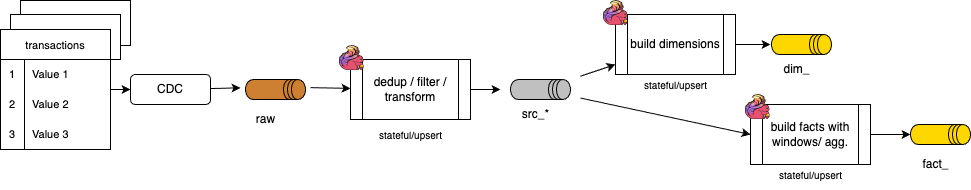

The diagram above was exported from draw.io. Its source (the exported page's mxGraphModel, read from the mxfile embedded in the PNG):
<mxGraphModel dx="1300" dy="512" grid="1" gridSize="10" guides="1" tooltips="1" connect="1" arrows="1" fold="1" page="1" pageScale="1" pageWidth="850" pageHeight="1100" math="0" shadow="0">
  <root>
    <mxCell id="0" />
    <mxCell id="1" parent="0" />
    <mxCell id="37" value="" style="rounded=0;whiteSpace=wrap;html=1;" parent="1" vertex="1">
      <mxGeometry x="-170" y="221" width="110" height="45" as="geometry" />
    </mxCell>
    <mxCell id="36" value="" style="rounded=0;whiteSpace=wrap;html=1;" parent="1" vertex="1">
      <mxGeometry x="-180" y="235" width="110" height="45" as="geometry" />
    </mxCell>
    <mxCell id="2" style="edgeStyle=none;html=1;" parent="1" target="5" edge="1">
      <mxGeometry relative="1" as="geometry">
        <mxPoint x="120" y="308.14814814814815" as="sourcePoint" />
      </mxGeometry>
    </mxCell>
    <mxCell id="4" style="edgeStyle=none;html=1;exitX=1;exitY=0.5;exitDx=0;exitDy=0;" parent="1" source="5" edge="1">
      <mxGeometry relative="1" as="geometry">
        <mxPoint x="310" y="310" as="targetPoint" />
      </mxGeometry>
    </mxCell>
    <mxCell id="5" value="dedup / filter / transform" style="shape=process;whiteSpace=wrap;html=1;backgroundOutline=1;" parent="1" vertex="1">
      <mxGeometry x="160" y="280" width="120" height="60" as="geometry" />
    </mxCell>
    <mxCell id="6" value="transactions" style="shape=table;startSize=30;container=1;collapsible=0;childLayout=tableLayout;fixedRows=1;rowLines=0;fontStyle=0;strokeColor=default;fontSize=11;" parent="1" vertex="1">
      <mxGeometry x="-190" y="250" width="110" height="120" as="geometry" />
    </mxCell>
    <mxCell id="7" value="" style="shape=tableRow;horizontal=0;startSize=0;swimlaneHead=0;swimlaneBody=0;top=0;left=0;bottom=0;right=0;collapsible=0;dropTarget=0;fillColor=none;points=[[0,0.5],[1,0.5]];portConstraint=eastwest;strokeColor=inherit;fontSize=11;" parent="6" vertex="1">
      <mxGeometry y="30" width="110" height="30" as="geometry" />
    </mxCell>
    <mxCell id="8" value="1" style="shape=partialRectangle;html=1;whiteSpace=wrap;connectable=0;fillColor=none;top=0;left=0;bottom=0;right=0;overflow=hidden;pointerEvents=1;strokeColor=inherit;fontSize=11;" parent="7" vertex="1">
      <mxGeometry width="24" height="30" as="geometry">
        <mxRectangle width="24" height="30" as="alternateBounds" />
      </mxGeometry>
    </mxCell>
    <mxCell id="9" value="Value 1" style="shape=partialRectangle;html=1;whiteSpace=wrap;connectable=0;fillColor=none;top=0;left=0;bottom=0;right=0;align=left;spacingLeft=6;overflow=hidden;strokeColor=inherit;fontSize=11;" parent="7" vertex="1">
      <mxGeometry x="24" width="86" height="30" as="geometry">
        <mxRectangle width="86" height="30" as="alternateBounds" />
      </mxGeometry>
    </mxCell>
    <mxCell id="10" value="" style="shape=tableRow;horizontal=0;startSize=0;swimlaneHead=0;swimlaneBody=0;top=0;left=0;bottom=0;right=0;collapsible=0;dropTarget=0;fillColor=none;points=[[0,0.5],[1,0.5]];portConstraint=eastwest;strokeColor=inherit;fontSize=11;" parent="6" vertex="1">
      <mxGeometry y="60" width="110" height="30" as="geometry" />
    </mxCell>
    <mxCell id="11" value="2" style="shape=partialRectangle;html=1;whiteSpace=wrap;connectable=0;fillColor=none;top=0;left=0;bottom=0;right=0;overflow=hidden;strokeColor=inherit;fontSize=11;" parent="10" vertex="1">
      <mxGeometry width="24" height="30" as="geometry">
        <mxRectangle width="24" height="30" as="alternateBounds" />
      </mxGeometry>
    </mxCell>
    <mxCell id="12" value="Value 2" style="shape=partialRectangle;html=1;whiteSpace=wrap;connectable=0;fillColor=none;top=0;left=0;bottom=0;right=0;align=left;spacingLeft=6;overflow=hidden;strokeColor=inherit;fontSize=11;" parent="10" vertex="1">
      <mxGeometry x="24" width="86" height="30" as="geometry">
        <mxRectangle width="86" height="30" as="alternateBounds" />
      </mxGeometry>
    </mxCell>
    <mxCell id="13" value="" style="shape=tableRow;horizontal=0;startSize=0;swimlaneHead=0;swimlaneBody=0;top=0;left=0;bottom=0;right=0;collapsible=0;dropTarget=0;fillColor=none;points=[[0,0.5],[1,0.5]];portConstraint=eastwest;strokeColor=inherit;fontSize=11;" parent="6" vertex="1">
      <mxGeometry y="90" width="110" height="30" as="geometry" />
    </mxCell>
    <mxCell id="14" value="3" style="shape=partialRectangle;html=1;whiteSpace=wrap;connectable=0;fillColor=none;top=0;left=0;bottom=0;right=0;overflow=hidden;strokeColor=inherit;fontSize=11;" parent="13" vertex="1">
      <mxGeometry width="24" height="30" as="geometry">
        <mxRectangle width="24" height="30" as="alternateBounds" />
      </mxGeometry>
    </mxCell>
    <mxCell id="15" value="Value 3" style="shape=partialRectangle;html=1;whiteSpace=wrap;connectable=0;fillColor=none;top=0;left=0;bottom=0;right=0;align=left;spacingLeft=6;overflow=hidden;strokeColor=inherit;fontSize=11;" parent="13" vertex="1">
      <mxGeometry x="24" width="86" height="30" as="geometry">
        <mxRectangle width="86" height="30" as="alternateBounds" />
      </mxGeometry>
    </mxCell>
    <mxCell id="16" style="html=1;entryX=0;entryY=0.5;entryDx=0;entryDy=0;" parent="1" source="6" target="19" edge="1">
      <mxGeometry relative="1" as="geometry" />
    </mxCell>
    <mxCell id="23" style="edgeStyle=none;html=1;" parent="1" target="21" edge="1">
      <mxGeometry relative="1" as="geometry">
        <mxPoint x="390" y="296.66666666666663" as="sourcePoint" />
      </mxGeometry>
    </mxCell>
    <mxCell id="24" style="edgeStyle=none;html=1;entryX=0;entryY=0.5;entryDx=0;entryDy=0;" parent="1" target="22" edge="1">
      <mxGeometry relative="1" as="geometry">
        <mxPoint x="390" y="318.57142857142856" as="sourcePoint" />
      </mxGeometry>
    </mxCell>
    <mxCell id="18" value="" style="shape=image;verticalLabelPosition=bottom;labelBackgroundColor=default;verticalAlign=top;aspect=fixed;imageAspect=0;image=data:image/png,(base64 omitted: 7564 chars);" parent="1" vertex="1">
      <mxGeometry x="149" y="266" width="25" height="25" as="geometry" />
    </mxCell>
    <mxCell id="20" style="edgeStyle=none;html=1;" parent="1" source="19" edge="1">
      <mxGeometry relative="1" as="geometry">
        <mxPoint x="50" y="308.33333333333337" as="targetPoint" />
      </mxGeometry>
    </mxCell>
    <mxCell id="19" value="CDC" style="rounded=1;whiteSpace=wrap;html=1;" parent="1" vertex="1">
      <mxGeometry x="-60" y="295" width="80" height="30" as="geometry" />
    </mxCell>
    <mxCell id="38" style="edgeStyle=none;html=1;entryX=0.5;entryY=1;entryDx=0;entryDy=0;entryPerimeter=0;" parent="1" source="21" edge="1">
      <mxGeometry relative="1" as="geometry">
        <mxPoint x="580" y="265" as="targetPoint" />
      </mxGeometry>
    </mxCell>
    <mxCell id="21" value="build dimensions" style="shape=process;whiteSpace=wrap;html=1;backgroundOutline=1;" parent="1" vertex="1">
      <mxGeometry x="425" y="235" width="120" height="60" as="geometry" />
    </mxCell>
    <mxCell id="40" style="edgeStyle=none;html=1;" parent="1" source="22" edge="1">
      <mxGeometry relative="1" as="geometry">
        <mxPoint x="720" y="355" as="targetPoint" />
      </mxGeometry>
    </mxCell>
    <mxCell id="22" value="build facts with windows/ agg." style="shape=process;whiteSpace=wrap;html=1;backgroundOutline=1;" parent="1" vertex="1">
      <mxGeometry x="560" y="325" width="120" height="60" as="geometry" />
    </mxCell>
    <mxCell id="41" value="" style="shape=image;verticalLabelPosition=bottom;labelBackgroundColor=default;verticalAlign=top;aspect=fixed;imageAspect=0;image=data:image/png,(base64 omitted: 7564 chars);" parent="1" vertex="1">
      <mxGeometry x="413" y="221" width="25" height="25" as="geometry" />
    </mxCell>
    <mxCell id="42" value="" style="shape=image;verticalLabelPosition=bottom;labelBackgroundColor=default;verticalAlign=top;aspect=fixed;imageAspect=0;image=data:image/png,(base64 omitted: 7564 chars);" parent="1" vertex="1">
      <mxGeometry x="555" y="315" width="25" height="25" as="geometry" />
    </mxCell>
    <mxCell id="44" value="stateful/upsert" style="text;html=1;align=center;verticalAlign=middle;resizable=0;points=[];autosize=1;strokeColor=none;fillColor=none;fontSize=10;" parent="1" vertex="1">
      <mxGeometry x="175" y="340" width="90" height="30" as="geometry" />
    </mxCell>
    <mxCell id="45" value="stateful/upsert" style="text;html=1;align=center;verticalAlign=middle;resizable=0;points=[];autosize=1;strokeColor=none;fillColor=none;fontSize=10;" parent="1" vertex="1">
      <mxGeometry x="440" y="290" width="90" height="30" as="geometry" />
    </mxCell>
    <mxCell id="46" value="stateful/upsert" style="text;html=1;align=center;verticalAlign=middle;resizable=0;points=[];autosize=1;strokeColor=none;fillColor=none;fontSize=10;" parent="1" vertex="1">
      <mxGeometry x="575" y="380" width="90" height="30" as="geometry" />
    </mxCell>
    <mxCell id="47" value="" style="shape=datastore;whiteSpace=wrap;html=1;direction=south;fillColor=#CD7F32;" vertex="1" parent="1">
      <mxGeometry x="55" y="300" width="60" height="20" as="geometry" />
    </mxCell>
    <mxCell id="48" value="" style="shape=datastore;whiteSpace=wrap;html=1;direction=south;fillColor=#C0C0C0;" vertex="1" parent="1">
      <mxGeometry x="320" y="300" width="60" height="20" as="geometry" />
    </mxCell>
    <mxCell id="49" value="" style="shape=datastore;whiteSpace=wrap;html=1;direction=south;fillColor=#FFD700;" vertex="1" parent="1">
      <mxGeometry x="581" y="255" width="60" height="20" as="geometry" />
    </mxCell>
    <mxCell id="50" value="raw" style="text;html=1;align=center;verticalAlign=middle;resizable=0;points=[];autosize=1;strokeColor=none;fillColor=none;" vertex="1" parent="1">
      <mxGeometry x="55" y="325" width="40" height="30" as="geometry" />
    </mxCell>
    <mxCell id="52" value="src_*" style="text;html=1;align=center;verticalAlign=middle;resizable=0;points=[];autosize=1;strokeColor=none;fillColor=none;" vertex="1" parent="1">
      <mxGeometry x="320" y="320" width="50" height="30" as="geometry" />
    </mxCell>
    <mxCell id="53" value="" style="shape=datastore;whiteSpace=wrap;html=1;direction=south;fillColor=#FFD700;" vertex="1" parent="1">
      <mxGeometry x="720" y="345" width="60" height="20" as="geometry" />
    </mxCell>
    <mxCell id="54" value="dim_" style="text;html=1;align=center;verticalAlign=middle;resizable=0;points=[];autosize=1;strokeColor=none;fillColor=none;" vertex="1" parent="1">
      <mxGeometry x="581" y="275" width="50" height="30" as="geometry" />
    </mxCell>
    <mxCell id="55" value="fact_" style="text;html=1;align=center;verticalAlign=middle;resizable=0;points=[];autosize=1;strokeColor=none;fillColor=none;" vertex="1" parent="1">
      <mxGeometry x="720" y="370" width="50" height="30" as="geometry" />
    </mxCell>
  </root>
</mxGraphModel>